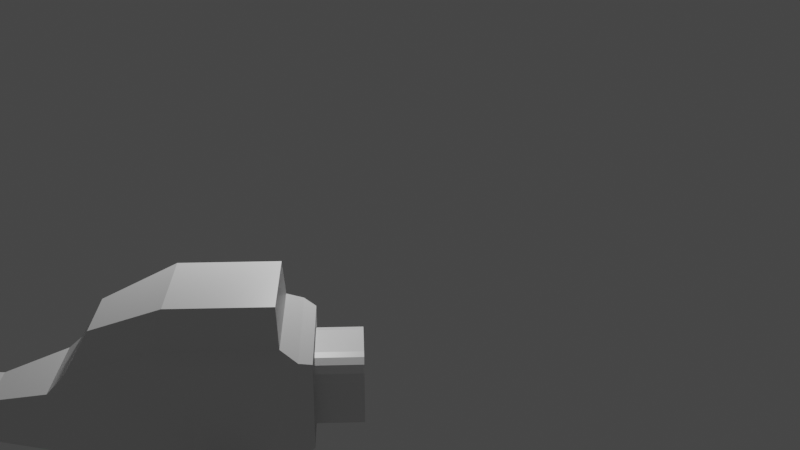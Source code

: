 # Source: ship3.blend  (saved by Blender 3.1.7; exported with 4.5.12 LTS)
import bpy
from mathutils import Matrix  # noqa: F401  (used for matrix-valued properties, if any)

bpy.ops.wm.read_factory_settings(use_empty=True)
scene = bpy.context.scene
scene.name = 'Scene'

# ---- collections
col_collection = bpy.data.collections.new('Collection'); scene.collection.children.link(col_collection)

# ---- materials (node trees are filled in below, after node groups)
mat_material = bpy.data.materials.new('Material')
mat_material.alpha_threshold = 0.0
mat_material.use_transparent_shadow = False
mat_material.line_color = (0.0, 0.0, 0.0, 1.0)

# ---- material node trees
mat_material.use_nodes = True; mat_material.node_tree.nodes.clear()
_N = mat_material.node_tree.nodes; _L = mat_material.node_tree.links
n0 = _N.new('ShaderNodeOutputMaterial'); n0.name = 'Material Output'; n0.location = (300, 300)
n1 = _N.new('ShaderNodeBsdfPrincipled'); n1.name = 'Principled BSDF'; n1.location = (10, 300)
n1.distribution = 'GGX'
n1.subsurface_method = 'RANDOM_WALK_SKIN'
n1.inputs[2].default_value = 0.4
n1.inputs[3].default_value = 1.45
n1.inputs[27].default_value = (0.0, 0.0, 0.0, 1.0)
n1.inputs[28].default_value = 1.0
_L.new(n1.outputs[0], n0.inputs[0])
n0.is_active_output = True

# ---- world
world_world = bpy.data.worlds.new('World'); scene.world = world_world
world_world.use_nodes = True; world_world.node_tree.nodes.clear()
_N = world_world.node_tree.nodes; _L = world_world.node_tree.links
n0 = _N.new('ShaderNodeOutputWorld'); n0.name = 'World Output'; n0.location = (300, 300)
n1 = _N.new('ShaderNodeBackground'); n1.name = 'Background'; n1.location = (10, 300)
n1.inputs[0].default_value = (0.05088, 0.05088, 0.05088, 1.0)
_L.new(n1.outputs[0], n0.inputs[0])
n0.is_active_output = True
world_world.color = (0.05088, 0.05088, 0.05088)
world_world.use_sun_shadow = False
world_world.sun_shadow_jitter_overblur = 0.0

# ---- cameras
cam_camera = bpy.data.cameras.new('Camera')
cam_camera.clip_end = 100.0
cam_camera.ortho_scale = 7.314

# ---- lights
light_light = bpy.data.lights.new('Light', 'POINT')
light_light.transmission_factor = 0.0
light_light.energy = 1000.0
light_light.shadow_soft_size = 0.1
light_light.shadow_maximum_resolution = 0.006
light_light.use_absolute_resolution = True

# ---- meshes
me_cube = bpy.data.meshes.new('Cube')
me_cube.from_pydata([(1.0, 1.0, 2.46), (1.0, 1.0, 1.0), (1.0, -1.0, 2.46), (1.0, -1.0, 1.0), (-1.0, 1.0, 2.46), (-1.0, 1.0, 1.0), (-1.0, -1.0, 2.46), (-1.0, -1.0, 1.0), (2.418, 0.6666, 1.886), (2.418, 0.6666, 1.0), (2.418, -0.6666, 1.886), (2.418, -0.6666, 1.0), (3.305, 0.4, 1.644), (3.305, 0.4, 1.0), (3.305, -0.4, 1.644), (3.305, -0.4, 1.0), (7.5, 0.7, 1.644), (7.5, 0.7, 1.0), (7.5, -0.7, 1.644), (7.5, -0.7, 1.0), (8.287, 1.091, 1.974), (8.287, 1.091, 1.059), (8.287, -1.091, 1.974), (8.287, -1.091, 1.059), (8.408, 0.8738, 1.974), (8.408, 0.8738, 1.222), (8.408, -0.8738, 1.974), (8.408, -0.8738, 1.222), (8.287, 0.6543, 1.74), (8.287, 0.2181, 1.74), (8.287, -0.2181, 1.74), (8.287, -0.6543, 1.74), (8.408, 0.5243, 1.74), (8.408, 0.1748, 1.74), (8.408, -0.1748, 1.74), (8.408, -0.5243, 1.74), (8.287, 1.091, 1.974), (8.287, 1.091, 1.059), (8.287, -1.091, 1.974), (8.287, -1.091, 1.059), (8.587, 0.8738, 1.974), (8.587, 0.8738, 1.222), (8.587, -0.8738, 1.974), (8.587, -0.8738, 1.222), (8.57, -1.253, 2.1), (8.57, -1.253, 1.8), (8.704, -1.036, 2.1), (8.704, -1.036, 1.8), (8.404, 1.253, 2.09), (8.404, 1.253, 1.8), (8.704, 1.036, 2.1), (8.704, 1.036, 1.8), (8.6, -1.1, 1.222), (8.416, -1.091, 1.059), (8.7, -1.253, 2.1), (8.7, -1.253, 1.8), (8.834, -1.1, 2.1), (8.834, -1.1, 1.8), (8.472, 1.091, 1.059), (8.6, 1.1, 1.222), (8.7, 1.253, 2.09), (8.7, 1.253, 1.8), (8.8, 1.1, 2.1), (8.8, 1.1, 1.8), (0.9733, -0.8621, 2.598), (-0.751, -0.8621, 2.598), (0.9733, 0.8621, 2.598), (-0.751, 0.8621, 2.598), (2.196, 0.5747, 2.104), (2.196, -0.5747, 2.104), (0.7732, -0.7425, 3.168), (-0.7118, -0.7425, 3.168), (0.7732, 0.7425, 3.168), (-0.7118, 0.7425, 3.168), (1.826, 0.495, 2.742), (1.826, -0.495, 2.742), (-1.183, 0.8867, 1.083), (-1.183, -0.8867, 1.083), (-1.183, -0.8867, 2.377), (-1.183, 0.8867, 2.377), (-1.092, 0.7919, 1.152), (-1.092, -0.7919, 1.152), (-1.092, -0.7919, 2.308), (-1.092, 0.7919, 2.308), (-1.092, 0.7286, 1.198), (-1.092, -0.7286, 1.198), (-1.092, -0.7286, 2.262), (-1.092, 0.7286, 2.262), (-0.8, 1.2, 1.002), (0.4, 1.2, 1.002), (-1.144, 0.7286, 1.862), (-1.144, 0.3286, 2.262), (-1.092, 0.7286, 2.262), (-1.144, 0.7091, 1.985), (-1.144, 0.6522, 2.097), (-1.144, 0.5638, 2.185), (-1.144, 0.4522, 2.242), (-1.869, 0.3286, 2.262), (-1.869, 0.7286, 1.862), (-1.869, 0.4522, 2.242), (-1.869, 0.5638, 2.185), (-1.869, 0.6522, 2.097), (-1.869, 0.7091, 1.985), (-1.144, -0.3286, 2.262), (-1.144, -0.7286, 1.862), (-1.092, -0.7286, 2.262), (-1.144, -0.4522, 2.242), (-1.144, -0.5638, 2.185), (-1.144, -0.6522, 2.097), (-1.144, -0.7091, 1.985), (-1.869, -0.7286, 1.862), (-1.869, -0.3286, 2.262), (-1.869, -0.4056, 2.026), (-1.869, -0.7091, 1.985), (-1.869, -0.6522, 2.097), (-1.869, -0.5638, 2.185), (-1.869, -0.4522, 2.242), (-1.144, 0.3286, 1.198), (-1.144, 0.7286, 1.598), (-1.092, 0.7286, 1.198), (-1.144, 0.4522, 1.218), (-1.144, 0.5638, 1.274), (-1.144, 0.6522, 1.363), (-1.144, 0.7091, 1.474), (-1.869, 0.7286, 1.598), (-1.869, 0.3286, 1.198), (-1.869, 0.4056, 1.434), (-1.869, 0.7091, 1.474), (-1.869, 0.6522, 1.363), (-1.869, 0.5638, 1.274), (-1.869, 0.4522, 1.218), (-1.144, -0.7286, 1.598), (-1.144, -0.3286, 1.198), (-1.092, -0.7286, 1.198), (-1.144, -0.7091, 1.474), (-1.144, -0.6522, 1.363), (-1.144, -0.5638, 1.274), (-1.144, -0.4522, 1.218), (-1.869, -0.3286, 1.198), (-1.869, -0.7286, 1.598), (-1.869, -0.4522, 1.218), (-1.869, -0.5638, 1.274), (-1.869, -0.6522, 1.363), (-1.869, -0.7091, 1.474), (0.4, 1.2, 1.878), (-0.8, 1.2, 1.878), (-0.8, -1.2, 1.002), (-0.8, -1.2, 1.878), (0.4, -1.2, 1.878), (0.4, -1.2, 1.002), (0.1, 1.4, 1.001), (-0.5, 1.4, 1.2), (0.1, 1.4, 1.2), (-0.5, 1.4, 1.001), (-0.5, -1.4, 1.001), (-0.5, -1.4, 1.439), (0.1, -1.4, 1.439), (0.1, -1.4, 1.001), (-0.3, -1.8, 1.001), (-0.3, -1.8, 1.2), (0.3, -1.8, 1.2), (0.3, -1.8, 1.001), (0.1, -2.1, 1.201), (0.1, -2.1, 1.399), (0.7, -2.1, 1.399), (0.7, -2.1, 1.201), (0.3, 1.8, 1.001), (-0.3, 1.8, 1.2), (0.3, 1.8, 1.2), (-0.3, 1.8, 1.001), (0.7, 2.1, 1.201), (0.1, 2.1, 1.399), (0.7, 2.1, 1.399), (0.1, 2.1, 1.201)], [], [(8, 0, 66, 68), (7, 3, 149, 146), (6, 4, 79, 78), (1, 7, 5), (3, 10, 2), (1, 5, 88, 89), (9, 15, 11), (1, 8, 9), (1, 11, 3), (4, 6, 65, 67), (14, 16, 12), (11, 14, 10), (10, 12, 8), (9, 12, 13), (16, 21, 17), (12, 17, 13), (13, 19, 15), (15, 18, 14), (23, 25, 27), (19, 21, 23), (18, 23, 22), (18, 31, 30), (35, 26, 27), (23, 43, 39), (35, 34, 31), (20, 40, 36), (24, 20, 28), (29, 30, 33), (30, 31, 34), (29, 33, 32), (24, 28, 32), (28, 29, 32), (34, 33, 30), (31, 22, 26), (26, 35, 31), (20, 16, 28), (16, 18, 29), (28, 16, 29), (18, 22, 31), (30, 29, 18), (42, 44, 46), (50, 60, 48), (21, 36, 37), (26, 43, 27), (26, 38, 42), (25, 37, 41), (22, 39, 38), (25, 40, 24), (45, 54, 44), (43, 53, 39), (42, 47, 43), (38, 45, 44), (51, 59, 63), (40, 51, 50), (36, 49, 37), (40, 48, 36), (55, 56, 54), (52, 55, 53), (45, 53, 55), (46, 54, 56), (46, 57, 47), (47, 52, 43), (52, 57, 55), (43, 52, 53), (59, 61, 63), (60, 63, 61), (51, 62, 50), (49, 58, 37), (41, 58, 59), (48, 61, 49), (40, 41, 51), (42, 46, 47), (6, 2, 64, 65), (6, 7, 146, 147), (5, 7, 77, 76), (1, 3, 7), (3, 11, 10), (5, 4, 145, 88), (9, 13, 15), (1, 0, 8), (1, 9, 11), (2, 10, 69, 64), (14, 18, 16), (11, 15, 14), (10, 14, 12), (9, 8, 12), (16, 20, 21), (12, 16, 17), (13, 17, 19), (15, 19, 18), (23, 21, 25), (19, 17, 21), (18, 19, 23), (25, 24, 32), (33, 34, 25), (34, 35, 27), (25, 34, 27), (25, 32, 33), (23, 27, 43), (20, 24, 40), (42, 38, 44), (50, 62, 60), (21, 20, 36), (26, 42, 43), (26, 22, 38), (25, 21, 37), (22, 23, 39), (25, 41, 40), (45, 55, 54), (38, 39, 45), (51, 41, 59), (36, 48, 49), (40, 50, 48), (55, 57, 56), (45, 39, 53), (46, 44, 54), (46, 56, 57), (47, 57, 52), (59, 58, 61), (60, 62, 63), (51, 63, 62), (49, 61, 58), (41, 37, 58), (48, 60, 61), (69, 68, 74, 75), (68, 66, 72, 74), (66, 67, 73, 72), (64, 69, 75, 70), (10, 8, 68, 69), (0, 4, 67, 66), (73, 70, 72), (70, 74, 72), (73, 71, 70), (70, 75, 74), (67, 65, 71, 73), (65, 64, 70, 71), (77, 78, 82, 81), (78, 79, 83, 82), (4, 5, 76, 79), (7, 6, 78, 77), (80, 81, 85, 84), (83, 80, 84, 87), (79, 76, 80, 83), (76, 77, 81, 80), (112, 111, 97, 99, 100, 101, 102, 98, 124, 126), (90, 118, 124, 98), (82, 83, 87, 86), (81, 82, 86, 85), (103, 91, 97, 111), (145, 144, 152, 151), (86, 87, 92, 91, 103, 105), (84, 85, 133, 132, 117, 119), (110, 112, 126, 125, 138, 140, 141, 142, 143, 139), (90, 93, 92), (93, 94, 92), (94, 95, 92), (95, 96, 92), (96, 91, 92), (90, 98, 102, 93), (93, 102, 101, 94), (94, 101, 100, 95), (95, 100, 99, 96), (96, 99, 97, 91), (87, 84, 119, 118, 90, 92), (103, 106, 105), (106, 107, 105), (107, 108, 105), (108, 109, 105), (109, 104, 105), (110, 113, 112), (113, 114, 112), (114, 115, 112), (115, 116, 112), (116, 111, 112), (110, 104, 109, 113), (113, 109, 108, 114), (114, 108, 107, 115), (115, 107, 106, 116), (116, 106, 103, 111), (117, 132, 138, 125), (117, 120, 119), (120, 121, 119), (121, 122, 119), (122, 123, 119), (123, 118, 119), (124, 127, 126), (127, 128, 126), (128, 129, 126), (129, 130, 126), (130, 125, 126), (117, 125, 130, 120), (120, 130, 129, 121), (121, 129, 128, 122), (122, 128, 127, 123), (123, 127, 124, 118), (131, 104, 110, 139), (131, 134, 133), (134, 135, 133), (135, 136, 133), (136, 137, 133), (137, 132, 133), (138, 132, 137, 140), (140, 137, 136, 141), (141, 136, 135, 142), (142, 135, 134, 143), (143, 134, 131, 139), (85, 86, 105, 104, 131, 133), (144, 89, 150, 152), (4, 0, 144, 145), (0, 1, 89, 144), (149, 148, 156, 157), (146, 149, 157, 154), (2, 6, 147, 148), (3, 2, 148, 149), (153, 151, 167, 169), (152, 150, 166, 168), (89, 88, 153, 150), (88, 145, 151, 153), (154, 157, 161, 158), (155, 154, 158, 159), (148, 147, 155, 156), (147, 146, 154, 155), (159, 158, 162, 163), (160, 159, 163, 164), (157, 156, 160, 161), (156, 155, 159, 160), (164, 162, 165), (164, 163, 162), (158, 161, 165, 162), (161, 160, 164, 165), (167, 168, 172, 171), (169, 167, 171, 173), (151, 152, 168, 167), (150, 153, 169, 166), (171, 170, 173), (171, 172, 170), (166, 169, 173, 170), (168, 166, 170, 172)])
_uv = me_cube.uv_layers.new(name='UVMap')
_uv.uv.foreach_set('vector', [0.625, 0.5, 0.625, 0.5, 0.625, 0.5, 0.625, 0.5, 0.125, 0.75, 0.375, 0.75, 0.375, 0.75, 0.125, 0.75, 0.625, 0.0, 0.625, 0.25, 0.625, 0.25, 0.625, 0.0, 0.375, 0.5, 0.125, 0.75, 0.125, 0.5, 0.375, 0.75, 0.625, 0.75, 0.625, 0.75, 0.375, 0.5, 0.125, 0.5, 0.125, 0.5, 0.375, 0.5, 0.375, 0.5, 0.375, 0.75, 0.375, 0.75, 0.375, 0.5, 0.625, 0.5, 0.375, 0.5, 0.375, 0.5, 0.375, 0.75, 0.375, 0.75, 0.625, 0.25, 0.625, 0.0, 0.625, 0.0, 0.625, 0.25, 0.625, 0.75, 0.625, 0.5, 0.625, 0.5, 0.375, 0.75, 0.625, 0.75, 0.625, 0.75, 0.625, 0.75, 0.625, 0.5, 0.625, 0.5, 0.375, 0.5, 0.625, 0.5, 0.375, 0.5, 0.625, 0.5, 0.375, 0.5, 0.375, 0.5, 0.625, 0.5, 0.375, 0.5, 0.375, 0.5, 0.375, 0.5, 0.375, 0.75, 0.375, 0.75, 0.375, 0.75, 0.625, 0.75, 0.625, 0.75, 0.375, 0.75, 0.375, 0.5, 0.375, 0.75, 0.375, 0.75, 0.375, 0.5, 0.375, 0.75, 0.625, 0.75, 0.375, 0.75, 0.625, 0.75, 0.625, 0.75, 0.625, 0.7, 0.625, 0.65, 0.625, 0.7, 0.625, 0.75, 0.375, 0.75, 0.375, 0.75, 0.375, 0.75, 0.375, 0.75, 0.625, 0.7, 0.625, 0.65, 0.625, 0.7, 0.625, 0.5, 0.625, 0.5, 0.625, 0.5, 0.625, 0.5, 0.625, 0.5, 0.625, 0.55, 0.625, 0.6, 0.625, 0.65, 0.625, 0.6, 0.625, 0.65, 0.625, 0.7, 0.625, 0.65, 0.625, 0.6, 0.625, 0.6, 0.625, 0.55, 0.625, 0.5, 0.625, 0.55, 0.625, 0.55, 0.625, 0.55, 0.625, 0.6, 0.625, 0.55, 0.625, 0.65, 0.625, 0.6, 0.625, 0.65, 0.625, 0.7, 0.625, 0.75, 0.625, 0.75, 0.625, 0.75, 0.625, 0.7, 0.625, 0.7, 0.625, 0.5, 0.625, 0.5, 0.625, 0.55, 0.625, 0.5, 0.625, 0.75, 0.625, 0.6, 0.625, 0.55, 0.625, 0.5, 0.625, 0.6, 0.625, 0.75, 0.625, 0.75, 0.625, 0.7, 0.625, 0.65, 0.625, 0.6, 0.625, 0.75, 0.625, 0.75, 0.625, 0.75, 0.625, 0.75, 0.625, 0.5, 0.625, 0.5, 0.625, 0.5, 0.375, 0.5, 0.625, 0.5, 0.375, 0.5, 0.625, 0.75, 0.375, 0.75, 0.375, 0.75, 0.625, 0.75, 0.625, 0.75, 0.625, 0.75, 0.375, 0.5, 0.375, 0.5, 0.375, 0.5, 0.625, 0.75, 0.375, 0.75, 0.625, 0.75, 0.375, 0.5, 0.625, 0.5, 0.625, 0.5, 0.375, 0.75, 0.625, 0.75, 0.625, 0.75, 0.375, 0.75, 0.375, 0.75, 0.375, 0.75, 0.625, 0.75, 0.375, 0.75, 0.375, 0.75, 0.625, 0.75, 0.375, 0.75, 0.625, 0.75, 0.375, 0.5, 0.375, 0.5, 0.375, 0.5, 0.625, 0.5, 0.375, 0.5, 0.625, 0.5, 0.625, 0.5, 0.375, 0.5, 0.375, 0.5, 0.625, 0.5, 0.625, 0.5, 0.625, 0.5, 0.375, 0.75, 0.625, 0.75, 0.625, 0.75, 0.375, 0.75, 0.375, 0.75, 0.375, 0.75, 0.375, 0.75, 0.375, 0.75, 0.375, 0.75, 0.625, 0.75, 0.625, 0.75, 0.625, 0.75, 0.625, 0.75, 0.375, 0.75, 0.375, 0.75, 0.375, 0.75, 0.375, 0.75, 0.375, 0.75, 0.375, 0.75, 0.375, 0.75, 0.375, 0.75, 0.375, 0.75, 0.375, 0.75, 0.375, 0.75, 0.375, 0.5, 0.375, 0.5, 0.375, 0.5, 0.625, 0.5, 0.375, 0.5, 0.375, 0.5, 0.375, 0.5, 0.625, 0.5, 0.625, 0.5, 0.375, 0.5, 0.375, 0.5, 0.375, 0.5, 0.375, 0.5, 0.375, 0.5, 0.375, 0.5, 0.625, 0.5, 0.375, 0.5, 0.375, 0.5, 0.625, 0.5, 0.375, 0.5, 0.375, 0.5, 0.625, 0.75, 0.625, 0.75, 0.375, 0.75, 0.625, 1.0, 0.625, 0.75, 0.625, 0.75, 0.625, 1.0, 0.625, 1.0, 0.375, 1.0, 0.375, 1.0, 0.625, 1.0, 0.125, 0.5, 0.125, 0.75, 0.125, 0.75, 0.125, 0.5, 0.375, 0.5, 0.375, 0.75, 0.125, 0.75, 0.375, 0.75, 0.375, 0.75, 0.625, 0.75, 0.375, 0.25, 0.625, 0.25, 0.625, 0.25, 0.375, 0.25, 0.375, 0.5, 0.375, 0.5, 0.375, 0.75, 0.375, 0.5, 0.625, 0.5, 0.625, 0.5, 0.375, 0.5, 0.375, 0.5, 0.375, 0.75, 0.625, 0.75, 0.625, 0.75, 0.625, 0.75, 0.625, 0.75, 0.625, 0.75, 0.625, 0.75, 0.625, 0.5, 0.375, 0.75, 0.375, 0.75, 0.625, 0.75, 0.625, 0.75, 0.625, 0.75, 0.625, 0.5, 0.375, 0.5, 0.625, 0.5, 0.625, 0.5, 0.625, 0.5, 0.625, 0.5, 0.375, 0.5, 0.625, 0.5, 0.625, 0.5, 0.375, 0.5, 0.375, 0.5, 0.375, 0.5, 0.375, 0.75, 0.375, 0.75, 0.375, 0.75, 0.625, 0.75, 0.375, 0.75, 0.375, 0.5, 0.375, 0.5, 0.375, 0.75, 0.375, 0.5, 0.375, 0.5, 0.625, 0.75, 0.375, 0.75, 0.375, 0.75, 0.375, 0.5, 0.625, 0.5, 0.625, 0.55, 0.625, 0.6, 0.625, 0.65, 0.375, 0.5, 0.625, 0.65, 0.625, 0.7, 0.375, 0.75, 0.375, 0.5, 0.625, 0.65, 0.375, 0.75, 0.375, 0.5, 0.625, 0.55, 0.625, 0.6, 0.375, 0.75, 0.375, 0.75, 0.375, 0.75, 0.625, 0.5, 0.625, 0.5, 0.625, 0.5, 0.625, 0.75, 0.625, 0.75, 0.625, 0.75, 0.625, 0.5, 0.625, 0.5, 0.625, 0.5, 0.375, 0.5, 0.625, 0.5, 0.625, 0.5, 0.625, 0.75, 0.625, 0.75, 0.375, 0.75, 0.625, 0.75, 0.625, 0.75, 0.625, 0.75, 0.375, 0.5, 0.375, 0.5, 0.375, 0.5, 0.625, 0.75, 0.375, 0.75, 0.375, 0.75, 0.375, 0.5, 0.375, 0.5, 0.625, 0.5, 0.375, 0.75, 0.375, 0.75, 0.625, 0.75, 0.625, 0.75, 0.375, 0.75, 0.375, 0.75, 0.375, 0.5, 0.375, 0.5, 0.375, 0.5, 0.625, 0.5, 0.625, 0.5, 0.375, 0.5, 0.625, 0.5, 0.625, 0.5, 0.625, 0.5, 0.375, 0.75, 0.375, 0.75, 0.625, 0.75, 0.375, 0.75, 0.375, 0.75, 0.375, 0.75, 0.625, 0.75, 0.625, 0.75, 0.625, 0.75, 0.625, 0.75, 0.625, 0.75, 0.375, 0.75, 0.375, 0.75, 0.375, 0.75, 0.375, 0.75, 0.375, 0.5, 0.375, 0.5, 0.375, 0.5, 0.625, 0.5, 0.625, 0.5, 0.375, 0.5, 0.375, 0.5, 0.375, 0.5, 0.625, 0.5, 0.375, 0.5, 0.375, 0.5, 0.375, 0.5, 0.375, 0.5, 0.375, 0.5, 0.375, 0.5, 0.625, 0.5, 0.625, 0.5, 0.375, 0.5, 0.625, 0.75, 0.625, 0.5, 0.625, 0.5, 0.625, 0.75, 0.625, 0.5, 0.625, 0.5, 0.625, 0.5, 0.625, 0.5, 0.625, 0.5, 0.625, 0.25, 0.625, 0.25, 0.625, 0.5, 0.625, 0.75, 0.625, 0.75, 0.625, 0.75, 0.625, 0.75, 0.625, 0.75, 0.625, 0.5, 0.625, 0.5, 0.625, 0.75, 0.625, 0.5, 0.625, 0.25, 0.625, 0.25, 0.625, 0.5, 0.875, 0.5, 0.625, 0.75, 0.625, 0.5, 0.625, 0.75, 0.625, 0.5, 0.625, 0.5, 0.875, 0.5, 0.875, 0.75, 0.625, 0.75, 0.625, 0.75, 0.625, 0.75, 0.625, 0.5, 0.625, 0.25, 0.625, 0.0, 0.625, 0.0, 0.625, 0.25, 0.625, 1.0, 0.625, 0.75, 0.625, 0.75, 0.625, 1.0, 0.375, 1.0, 0.625, 1.0, 0.625, 1.0, 0.375, 1.0, 0.625, 0.0, 0.625, 0.25, 0.625, 0.25, 0.625, 0.0, 0.625, 0.25, 0.375, 0.25, 0.375, 0.25, 0.625, 0.25, 0.375, 1.0, 0.625, 1.0, 0.625, 1.0, 0.375, 1.0, 0.125, 0.5, 0.125, 0.75, 0.125, 0.75, 0.125, 0.5, 0.625, 0.25, 0.375, 0.25, 0.375, 0.25, 0.625, 0.25, 0.625, 0.25, 0.375, 0.25, 0.375, 0.25, 0.625, 0.25, 0.125, 0.5, 0.125, 0.75, 0.125, 0.75, 0.125, 0.5, 0.5696, 0.05543, 0.625, 0.06862, 0.625, 0.1814, 0.6235, 0.2026, 0.619, 0.2217, 0.5862, 0.2456, 0.56, 0.2489, 0.531, 0.25, 0.469, 0.25, 0.4304, 0.1946, 0.531, 0.25, 0.469, 0.25, 0.469, 0.25, 0.531, 0.25, 0.625, 0.0, 0.625, 0.25, 0.625, 0.25, 0.625, 0.0, 0.375, 1.0, 0.625, 1.0, 0.625, 1.0, 0.375, 1.0, 0.625, 0.06862, 0.625, 0.1814, 0.625, 0.1814, 0.625, 0.06862, 0.625, 0.25, 0.625, 0.5, 0.625, 0.5, 0.625, 0.25, 0.625, 0.0, 0.625, 0.25, 0.625, 0.25, 0.625, 0.1814, 0.625, 0.06862, 0.625, 0.0, 0.125, 0.5, 0.125, 0.75, 0.125, 0.75, 0.125, 0.6814, 0.125, 0.5686, 0.125, 0.5, 0.531, 0.0, 0.5696, 0.05543, 0.4304, 0.1946, 0.375, 0.1814, 0.375, 0.06862, 0.3796, 0.04742, 0.393, 0.02829, 0.4138, 0.01311, 0.44, 0.003359, 0.469, 0.0, 0.531, 0.25, 0.56, 0.25, 0.625, 0.25, 0.56, 0.25, 0.5862, 0.25, 0.625, 0.25, 0.5862, 0.25, 0.607, 0.25, 0.625, 0.25, 0.607, 0.25, 0.6204, 0.25, 0.625, 0.25, 0.6204, 0.25, 0.625, 0.25, 0.625, 0.25, 0.531, 0.25, 0.531, 0.25, 0.56, 0.2489, 0.56, 0.25, 0.56, 0.25, 0.56, 0.2489, 0.5862, 0.2456, 0.5862, 0.25, 0.5862, 0.25, 0.5862, 0.2456, 0.619, 0.2217, 0.625, 0.2217, 0.625, 0.2217, 0.619, 0.2217, 0.6235, 0.2026, 0.625, 0.2026, 0.625, 0.2026, 0.6235, 0.2026, 0.625, 0.1814, 0.625, 0.1814, 0.625, 0.25, 0.375, 0.25, 0.375, 0.25, 0.469, 0.25, 0.531, 0.25, 0.625, 0.25, 0.625, 1.0, 0.6204, 1.0, 0.625, 1.0, 0.6204, 1.0, 0.607, 1.0, 0.625, 1.0, 0.607, 1.0, 0.5862, 1.0, 0.625, 1.0, 0.5862, 1.0, 0.56, 1.0, 0.625, 1.0, 0.56, 1.0, 0.531, 1.0, 0.625, 1.0, 0.5306, -0.0003199, 0.5598, 0.003175, 0.5696, 0.05543, 0.5598, 0.003175, 0.603, 0.02202, 0.5696, 0.05543, 0.603, 0.02202, 0.6003, 0.02469, 0.5696, 0.05543, 0.6003, 0.02469, 0.625, 0.04742, 0.5696, 0.05543, 0.625, 0.04742, 0.625, 0.06862, 0.5696, 0.05543, 0.531, 1.0, 0.531, 1.0, 0.56, 1.0, 0.56, 1.0, 0.56, 1.0, 0.56, 1.0, 0.5862, 1.0, 0.5862, 1.0, 0.5862, 1.0, 0.5862, 1.0, 0.625, 1.0, 0.625, 1.0, 0.625, 0.02829, 0.625, 0.02829, 0.625, 0.04742, 0.625, 0.04742, 0.625, 0.04742, 0.625, 0.04742, 0.625, 0.06862, 0.625, 0.06862, 0.125, 0.5686, 0.125, 0.6814, 0.125, 0.6814, 0.125, 0.5686, 0.125, 0.5686, 0.125, 0.5474, 0.125, 0.5, 0.125, 0.5474, 0.125, 0.5283, 0.125, 0.5, 0.125, 0.5283, 0.125, 0.5131, 0.125, 0.5, 0.125, 0.5131, 0.125, 0.5034, 0.125, 0.5, 0.125, 0.5034, 0.125, 0.5, 0.125, 0.5, 0.469, 0.25, 0.44, 0.2466, 0.4304, 0.1946, 0.44, 0.2466, 0.397, 0.228, 0.4304, 0.1946, 0.397, 0.228, 0.3997, 0.2253, 0.4304, 0.1946, 0.3997, 0.2253, 0.375, 0.2026, 0.4304, 0.1946, 0.375, 0.2026, 0.375, 0.1814, 0.4304, 0.1946, 0.125, 0.5686, 0.125, 0.5686, 0.125, 0.5474, 0.125, 0.5474, 0.125, 0.5474, 0.125, 0.5474, 0.125, 0.5283, 0.125, 0.5283, 0.125, 0.5283, 0.125, 0.5283, 0.125, 0.5, 0.125, 0.5, 0.4138, 0.25, 0.4138, 0.25, 0.44, 0.25, 0.44, 0.25, 0.44, 0.25, 0.44, 0.25, 0.469, 0.25, 0.469, 0.25, 0.469, 1.0, 0.531, 1.0, 0.531, 1.0, 0.469, 1.0, 0.125, 0.75, 0.125, 0.7466, 0.125, 0.75, 0.125, 0.7466, 0.125, 0.7369, 0.125, 0.75, 0.125, 0.7369, 0.125, 0.7217, 0.125, 0.75, 0.125, 0.7217, 0.125, 0.7026, 0.125, 0.75, 0.125, 0.7026, 0.125, 0.6814, 0.125, 0.75, 0.125, 0.6814, 0.125, 0.6814, 0.125, 0.7026, 0.125, 0.7026, 0.125, 0.7026, 0.125, 0.7026, 0.125, 0.7217, 0.125, 0.7217, 0.125, 0.7217, 0.125, 0.7217, 0.125, 0.75, 0.125, 0.75, 0.4138, 1.0, 0.4138, 1.0, 0.44, 1.0, 0.44, 1.0, 0.44, 1.0, 0.44, 1.0, 0.469, 1.0, 0.469, 1.0, 0.375, 1.0, 0.625, 1.0, 0.625, 1.0, 0.531, 1.0, 0.469, 1.0, 0.375, 1.0, 0.625, 0.5, 0.375, 0.5, 0.375, 0.5, 0.625, 0.5, 0.625, 0.25, 0.625, 0.5, 0.625, 0.5, 0.625, 0.25, 0.625, 0.5, 0.375, 0.5, 0.375, 0.5, 0.625, 0.5, 0.375, 0.75, 0.625, 0.75, 0.625, 0.75, 0.375, 0.75, 0.125, 0.75, 0.375, 0.75, 0.375, 0.75, 0.125, 0.75, 0.625, 0.75, 0.625, 1.0, 0.625, 1.0, 0.625, 0.75, 0.375, 0.75, 0.625, 0.75, 0.625, 0.75, 0.375, 0.75, 0.375, 0.25, 0.625, 0.25, 0.625, 0.25, 0.375, 0.25, 0.625, 0.5, 0.375, 0.5, 0.375, 0.5, 0.625, 0.5, 0.375, 0.5, 0.125, 0.5, 0.125, 0.5, 0.375, 0.5, 0.375, 0.25, 0.625, 0.25, 0.625, 0.25, 0.375, 0.25, 0.125, 0.75, 0.375, 0.75, 0.375, 0.75, 0.125, 0.75, 0.625, 1.0, 0.375, 1.0, 0.375, 1.0, 0.625, 1.0, 0.625, 0.75, 0.625, 1.0, 0.625, 1.0, 0.625, 0.75, 0.625, 1.0, 0.375, 1.0, 0.375, 1.0, 0.625, 1.0, 0.625, 1.0, 0.375, 1.0, 0.375, 1.0, 0.625, 1.0, 0.625, 0.75, 0.625, 1.0, 0.625, 1.0, 0.625, 0.75, 0.375, 0.75, 0.625, 0.75, 0.625, 0.75, 0.375, 0.75, 0.625, 0.75, 0.625, 1.0, 0.625, 1.0, 0.625, 0.75, 0.625, 0.75, 0.375, 1.0, 0.375, 0.75, 0.625, 0.75, 0.625, 1.0, 0.375, 1.0, 0.125, 0.75, 0.375, 0.75, 0.375, 0.75, 0.125, 0.75, 0.375, 0.75, 0.625, 0.75, 0.625, 0.75, 0.375, 0.75, 0.625, 0.25, 0.625, 0.5, 0.625, 0.5, 0.625, 0.25, 0.375, 0.25, 0.625, 0.25, 0.625, 0.25, 0.375, 0.25, 0.625, 0.25, 0.625, 0.5, 0.625, 0.5, 0.625, 0.25, 0.375, 0.5, 0.125, 0.5, 0.125, 0.5, 0.375, 0.5, 0.625, 0.25, 0.375, 0.5, 0.375, 0.25, 0.625, 0.25, 0.625, 0.5, 0.375, 0.5, 0.375, 0.5, 0.125, 0.5, 0.125, 0.5, 0.375, 0.5, 0.625, 0.5, 0.375, 0.5, 0.375, 0.5, 0.625, 0.5])
me_cube.materials.append(mat_material)
me_cube.use_remesh_preserve_volume = False
me_cube.use_remesh_preserve_attributes = False
me_cube.use_mirror_vertex_groups = False
me_cube.update()

# ---- objects
ob_cube = bpy.data.objects.new('Cube', me_cube)
ob_light = bpy.data.objects.new('Light', light_light)
ob_camera = bpy.data.objects.new('Camera', cam_camera)

# ---- transforms, parenting, visibility, modifiers, constraints
ob_cube.location = (0.0, 1.87, -1.0)
ob_cube.rotation_euler = (0.0, -0.0, 1.571)
ob_cube.lock_rotations_4d = False
ob_cube.empty_display_type = 'ARROWS'
ob_cube.lineart.crease_threshold = 0.0
ob_light.location = (4.076, 1.005, 5.904)
ob_light.rotation_euler = (0.6503, 0.05522, 1.866)
ob_light.lock_rotations_4d = False
ob_light.empty_display_type = 'ARROWS'
ob_light.color = (0.0, 0.0, 0.0, 0.0)
ob_light.lineart.crease_threshold = 0.0
ob_camera.location = (-13.89, 0.07725, 8.613)
ob_camera.rotation_euler = (1.187, 2.233e-07, -1.613)
ob_camera.lock_rotations_4d = False
ob_camera.empty_display_type = 'ARROWS'
ob_camera.color = (0.0, 0.0, 0.0, 0.0)
ob_camera.display_type = 'WIRE'
ob_camera.lineart.crease_threshold = 0.0

# ---- collection membership
col_collection.objects.link(ob_cube)
col_collection.objects.link(ob_light)
col_collection.objects.link(ob_camera)

# ---- scene / render settings (as saved in the file)
scene.camera = ob_camera
scene.frame_start = 0; scene.frame_end = 250; scene.frame_set(61)
scene.render.engine = 'BLENDER_EEVEE_NEXT'
scene.cycles.sampling_pattern = 'TABULATED_SOBOL'
scene.cycles.use_light_tree = False
scene.view_settings.view_transform = 'Filmic'
bpy.context.view_layer.update()
